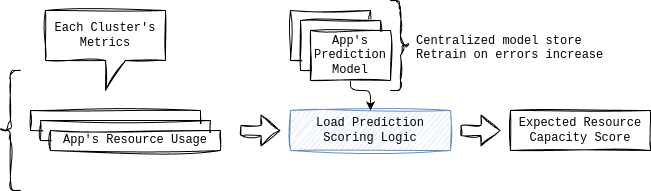

The diagram above was exported from draw.io. Its source (the exported page's mxGraphModel, read from the mxfile embedded in the PNG):
<mxGraphModel dx="265" dy="592" grid="1" gridSize="10" guides="1" tooltips="1" connect="1" arrows="1" fold="1" page="1" pageScale="1" pageWidth="827" pageHeight="1169" math="0" shadow="0">
  <root>
    <mxCell id="0" />
    <mxCell id="1" parent="0" />
    <mxCell id="44" value="Load Prediction&lt;br&gt;&lt;div&gt;Scoring Logic&lt;/div&gt;" style="rounded=0;whiteSpace=wrap;html=1;sketch=1;curveFitting=1;jiggle=2;fontFamily=Courier New;fillColor=#dae8fc;strokeColor=#6c8ebf;" parent="1" vertex="1">
      <mxGeometry x="380" y="280" width="160" height="40" as="geometry" />
    </mxCell>
    <mxCell id="52" value="Expected Resource&lt;div&gt;Capacity Score&lt;/div&gt;" style="rounded=0;whiteSpace=wrap;html=1;sketch=1;curveFitting=1;jiggle=2;fontFamily=Courier New;" parent="1" vertex="1">
      <mxGeometry x="600" y="280" width="140" height="40" as="geometry" />
    </mxCell>
    <mxCell id="55" value="" style="rounded=0;whiteSpace=wrap;html=1;sketch=1;curveFitting=1;jiggle=2;fontFamily=Courier New;" vertex="1" parent="1">
      <mxGeometry x="120" y="280" width="170" height="20" as="geometry" />
    </mxCell>
    <mxCell id="56" value="" style="rounded=0;whiteSpace=wrap;html=1;sketch=1;curveFitting=1;jiggle=2;fontFamily=Courier New;" vertex="1" parent="1">
      <mxGeometry x="130" y="290" width="170" height="20" as="geometry" />
    </mxCell>
    <mxCell id="58" value="App's Resource Usage" style="rounded=0;whiteSpace=wrap;html=1;sketch=1;curveFitting=1;jiggle=2;fontFamily=Courier New;" vertex="1" parent="1">
      <mxGeometry x="140" y="300" width="170" height="20" as="geometry" />
    </mxCell>
    <mxCell id="66" value="" style="shape=curlyBracket;whiteSpace=wrap;html=1;rounded=1;labelPosition=left;verticalLabelPosition=middle;align=right;verticalAlign=middle;sketch=1;curveFitting=1;jiggle=2;" vertex="1" parent="1">
      <mxGeometry x="90" y="240" width="20" height="120" as="geometry" />
    </mxCell>
    <mxCell id="67" value="Each Cluster's&lt;div&gt;Metrics&lt;/div&gt;" style="shape=callout;whiteSpace=wrap;html=1;perimeter=calloutPerimeter;sketch=1;curveFitting=1;jiggle=2;fontFamily=Courier New;" vertex="1" parent="1">
      <mxGeometry x="135" y="180" width="120" height="80" as="geometry" />
    </mxCell>
    <mxCell id="68" value="" style="shape=flexArrow;endArrow=classic;html=1;sketch=1;curveFitting=1;jiggle=2;" edge="1" parent="1">
      <mxGeometry width="50" height="50" relative="1" as="geometry">
        <mxPoint x="330" y="300" as="sourcePoint" />
        <mxPoint x="370" y="300" as="targetPoint" />
      </mxGeometry>
    </mxCell>
    <mxCell id="69" value="" style="shape=flexArrow;endArrow=classic;html=1;sketch=1;curveFitting=1;jiggle=2;" edge="1" parent="1">
      <mxGeometry width="50" height="50" relative="1" as="geometry">
        <mxPoint x="550" y="300" as="sourcePoint" />
        <mxPoint x="590" y="300" as="targetPoint" />
      </mxGeometry>
    </mxCell>
    <mxCell id="72" value="" style="rounded=0;whiteSpace=wrap;html=1;sketch=1;curveFitting=1;jiggle=2;fontFamily=Courier New;" vertex="1" parent="1">
      <mxGeometry x="380" y="180" width="80" height="50" as="geometry" />
    </mxCell>
    <mxCell id="73" value="" style="rounded=0;whiteSpace=wrap;html=1;sketch=1;curveFitting=1;jiggle=2;fontFamily=Courier New;" vertex="1" parent="1">
      <mxGeometry x="390" y="190" width="80" height="50" as="geometry" />
    </mxCell>
    <mxCell id="75" style="edgeStyle=none;html=1;exitX=0.5;exitY=1;exitDx=0;exitDy=0;entryX=0.5;entryY=0;entryDx=0;entryDy=0;" edge="1" parent="1" source="74" target="44">
      <mxGeometry relative="1" as="geometry">
        <Array as="points">
          <mxPoint x="440" y="260" />
          <mxPoint x="460" y="260" />
        </Array>
      </mxGeometry>
    </mxCell>
    <mxCell id="74" value="&lt;div&gt;App's&lt;/div&gt;&lt;div&gt;Prediction&lt;/div&gt;&lt;div&gt;Model&lt;/div&gt;" style="rounded=0;whiteSpace=wrap;html=1;sketch=1;curveFitting=1;jiggle=2;fontFamily=Courier New;" vertex="1" parent="1">
      <mxGeometry x="400" y="200" width="80" height="50" as="geometry" />
    </mxCell>
    <mxCell id="77" value="" style="shape=curlyBracket;whiteSpace=wrap;html=1;rounded=1;flipH=1;labelPosition=right;verticalLabelPosition=middle;align=left;verticalAlign=middle;sketch=1;curveFitting=1;jiggle=2;" vertex="1" parent="1">
      <mxGeometry x="480" y="170" width="20" height="90" as="geometry" />
    </mxCell>
    <mxCell id="79" value="Centralized model store&lt;div&gt;Retrain on errors increase&lt;/div&gt;" style="text;strokeColor=none;fillColor=none;align=left;verticalAlign=top;spacingLeft=4;spacingRight=4;overflow=hidden;rotatable=0;points=[[0,0.5],[1,0.5]];portConstraint=eastwest;whiteSpace=wrap;html=1;fontFamily=Courier New;" vertex="1" parent="1">
      <mxGeometry x="500" y="197" width="240" height="36" as="geometry" />
    </mxCell>
  </root>
</mxGraphModel>